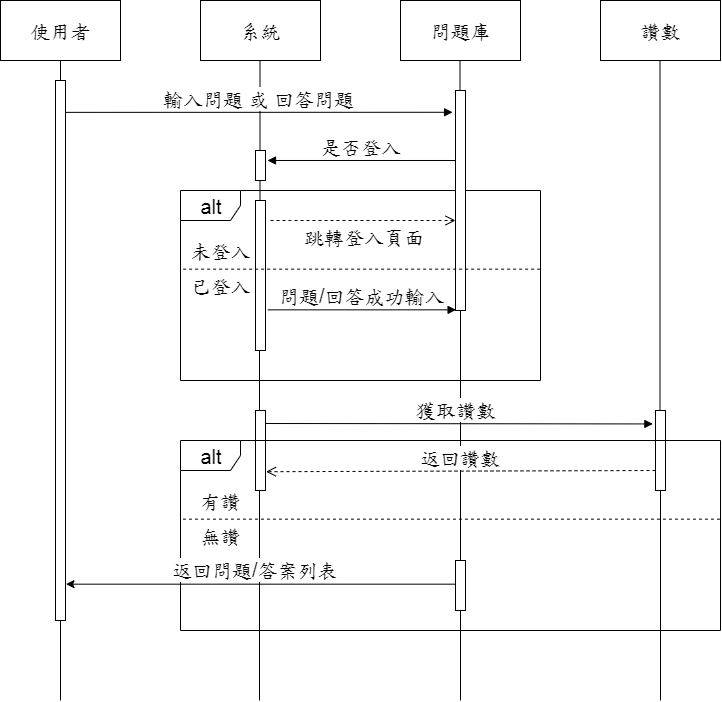

The diagram above was exported from draw.io. Its source (the exported page's mxGraphModel, read from the mxfile embedded in the PNG):
<mxGraphModel dx="712" dy="363" grid="1" gridSize="10" guides="1" tooltips="1" connect="1" arrows="1" fold="1" page="1" pageScale="1" pageWidth="827" pageHeight="1169" math="0" shadow="0">
  <root>
    <mxCell id="0" />
    <mxCell id="1" parent="0" />
    <mxCell id="vyhjaarEUWmFQrUkZ1AB-47" value="" style="endArrow=none;html=1;fontSize=20;entryX=0.5;entryY=1;entryDx=0;entryDy=0;entryPerimeter=0;" edge="1" parent="1" source="vyhjaarEUWmFQrUkZ1AB-55" target="vyhjaarEUWmFQrUkZ1AB-19">
      <mxGeometry width="50" height="50" relative="1" as="geometry">
        <mxPoint x="509.5" y="1112.3529411764705" as="sourcePoint" />
        <mxPoint x="510" y="430" as="targetPoint" />
      </mxGeometry>
    </mxCell>
    <mxCell id="vyhjaarEUWmFQrUkZ1AB-34" value="alt" style="shape=umlFrame;whiteSpace=wrap;html=1;gradientColor=none;fontSize=20;fontColor=#000000;" vertex="1" parent="1">
      <mxGeometry x="230" y="230" width="360" height="190" as="geometry" />
    </mxCell>
    <mxCell id="vyhjaarEUWmFQrUkZ1AB-2" value="使用者" style="rounded=0;whiteSpace=wrap;html=1;fontSize=20;" vertex="1" parent="1">
      <mxGeometry x="50" y="40" width="120" height="60" as="geometry" />
    </mxCell>
    <mxCell id="vyhjaarEUWmFQrUkZ1AB-3" value="系統" style="rounded=0;whiteSpace=wrap;html=1;fontSize=20;" vertex="1" parent="1">
      <mxGeometry x="250" y="40" width="120" height="60" as="geometry" />
    </mxCell>
    <mxCell id="vyhjaarEUWmFQrUkZ1AB-4" value="問題庫" style="rounded=0;whiteSpace=wrap;html=1;fontSize=20;" vertex="1" parent="1">
      <mxGeometry x="450" y="40" width="120" height="60" as="geometry" />
    </mxCell>
    <mxCell id="vyhjaarEUWmFQrUkZ1AB-5" value="讚數" style="rounded=0;whiteSpace=wrap;html=1;fontSize=20;" vertex="1" parent="1">
      <mxGeometry x="650" y="40" width="120" height="60" as="geometry" />
    </mxCell>
    <mxCell id="vyhjaarEUWmFQrUkZ1AB-6" value="" style="endArrow=none;html=1;fontSize=20;" edge="1" parent="1" source="vyhjaarEUWmFQrUkZ1AB-17">
      <mxGeometry width="50" height="50" relative="1" as="geometry">
        <mxPoint x="110" y="1112.3529411764705" as="sourcePoint" />
        <mxPoint x="110" y="100" as="targetPoint" />
      </mxGeometry>
    </mxCell>
    <mxCell id="vyhjaarEUWmFQrUkZ1AB-7" value="" style="endArrow=none;html=1;fontSize=20;" edge="1" parent="1" source="vyhjaarEUWmFQrUkZ1AB-24">
      <mxGeometry width="50" height="50" relative="1" as="geometry">
        <mxPoint x="309.5" y="1112.3529411764705" as="sourcePoint" />
        <mxPoint x="309.5" y="100" as="targetPoint" />
      </mxGeometry>
    </mxCell>
    <mxCell id="vyhjaarEUWmFQrUkZ1AB-8" value="" style="endArrow=none;html=1;fontSize=20;" edge="1" parent="1" source="vyhjaarEUWmFQrUkZ1AB-19">
      <mxGeometry width="50" height="50" relative="1" as="geometry">
        <mxPoint x="509.5" y="1112.3529411764705" as="sourcePoint" />
        <mxPoint x="509.5" y="100" as="targetPoint" />
      </mxGeometry>
    </mxCell>
    <mxCell id="vyhjaarEUWmFQrUkZ1AB-9" value="" style="endArrow=none;html=1;fontSize=20;" edge="1" parent="1" source="vyhjaarEUWmFQrUkZ1AB-44">
      <mxGeometry width="50" height="50" relative="1" as="geometry">
        <mxPoint x="709.5" y="1112.3529411764705" as="sourcePoint" />
        <mxPoint x="709.5" y="100" as="targetPoint" />
      </mxGeometry>
    </mxCell>
    <mxCell id="vyhjaarEUWmFQrUkZ1AB-17" value="" style="html=1;points=[];perimeter=orthogonalPerimeter;gradientColor=none;fontSize=20;" vertex="1" parent="1">
      <mxGeometry x="105" y="120" width="10" height="540" as="geometry" />
    </mxCell>
    <mxCell id="vyhjaarEUWmFQrUkZ1AB-18" value="" style="endArrow=none;html=1;fontSize=20;" edge="1" parent="1" target="vyhjaarEUWmFQrUkZ1AB-17">
      <mxGeometry width="50" height="50" relative="1" as="geometry">
        <mxPoint x="110" y="740" as="sourcePoint" />
        <mxPoint x="110" y="100" as="targetPoint" />
      </mxGeometry>
    </mxCell>
    <mxCell id="vyhjaarEUWmFQrUkZ1AB-22" value="輸入問題 或 回答問題" style="html=1;verticalAlign=bottom;endArrow=block;fontSize=20;exitX=1;exitY=0.059;exitDx=0;exitDy=0;exitPerimeter=0;entryX=-0.294;entryY=0.099;entryDx=0;entryDy=0;entryPerimeter=0;" edge="1" parent="1" source="vyhjaarEUWmFQrUkZ1AB-17" target="vyhjaarEUWmFQrUkZ1AB-19">
      <mxGeometry width="80" relative="1" as="geometry">
        <mxPoint x="120" y="150" as="sourcePoint" />
        <mxPoint x="505" y="150" as="targetPoint" />
      </mxGeometry>
    </mxCell>
    <mxCell id="vyhjaarEUWmFQrUkZ1AB-19" value="" style="html=1;points=[];perimeter=orthogonalPerimeter;gradientColor=none;fontSize=20;" vertex="1" parent="1">
      <mxGeometry x="505" y="130" width="10" height="220" as="geometry" />
    </mxCell>
    <mxCell id="vyhjaarEUWmFQrUkZ1AB-24" value="" style="html=1;points=[];perimeter=orthogonalPerimeter;gradientColor=none;fontSize=20;" vertex="1" parent="1">
      <mxGeometry x="305" y="240" width="10" height="150" as="geometry" />
    </mxCell>
    <mxCell id="vyhjaarEUWmFQrUkZ1AB-28" value="" style="html=1;points=[];perimeter=orthogonalPerimeter;gradientColor=none;fontSize=20;" vertex="1" parent="1">
      <mxGeometry x="305" y="190" width="10" height="30" as="geometry" />
    </mxCell>
    <mxCell id="vyhjaarEUWmFQrUkZ1AB-30" value="跳轉登入頁面" style="html=1;verticalAlign=bottom;endArrow=open;dashed=1;endSize=8;fontSize=20;" edge="1" parent="1" target="vyhjaarEUWmFQrUkZ1AB-19">
      <mxGeometry x="-0.0005" y="-30" relative="1" as="geometry">
        <mxPoint x="320" y="260" as="sourcePoint" />
        <mxPoint x="500" y="260" as="targetPoint" />
        <Array as="points">
          <mxPoint x="350" y="260" />
        </Array>
        <mxPoint x="1" as="offset" />
      </mxGeometry>
    </mxCell>
    <mxCell id="vyhjaarEUWmFQrUkZ1AB-32" value="是否登入" style="html=1;verticalAlign=bottom;endArrow=block;fontSize=20;entryX=1.2;entryY=0.333;entryDx=0;entryDy=0;entryPerimeter=0;" edge="1" parent="1" source="vyhjaarEUWmFQrUkZ1AB-19" target="vyhjaarEUWmFQrUkZ1AB-28">
      <mxGeometry width="80" relative="1" as="geometry">
        <mxPoint x="500" y="200" as="sourcePoint" />
        <mxPoint x="317" y="189" as="targetPoint" />
      </mxGeometry>
    </mxCell>
    <mxCell id="vyhjaarEUWmFQrUkZ1AB-35" value="" style="endArrow=none;dashed=1;html=1;fontSize=20;exitX=0.999;exitY=0.414;exitDx=0;exitDy=0;exitPerimeter=0;entryX=0.004;entryY=0.414;entryDx=0;entryDy=0;entryPerimeter=0;" edge="1" parent="1" source="vyhjaarEUWmFQrUkZ1AB-34" target="vyhjaarEUWmFQrUkZ1AB-34">
      <mxGeometry width="50" height="50" relative="1" as="geometry">
        <mxPoint x="420" y="360" as="sourcePoint" />
        <mxPoint x="230" y="320" as="targetPoint" />
      </mxGeometry>
    </mxCell>
    <mxCell id="vyhjaarEUWmFQrUkZ1AB-36" value="未登入" style="text;html=1;strokeColor=none;fillColor=none;align=center;verticalAlign=middle;whiteSpace=wrap;rounded=0;fontSize=20;fontColor=#000000;" vertex="1" parent="1">
      <mxGeometry x="230" y="280" width="80" height="20" as="geometry" />
    </mxCell>
    <mxCell id="vyhjaarEUWmFQrUkZ1AB-37" value="已登入" style="text;html=1;strokeColor=none;fillColor=none;align=center;verticalAlign=middle;whiteSpace=wrap;rounded=0;fontSize=20;fontColor=#000000;" vertex="1" parent="1">
      <mxGeometry x="230" y="315" width="80" height="20" as="geometry" />
    </mxCell>
    <mxCell id="vyhjaarEUWmFQrUkZ1AB-41" value="問題/回答成功輸入" style="html=1;verticalAlign=bottom;endArrow=block;fontSize=20;fontColor=#000000;exitX=1.235;exitY=0.729;exitDx=0;exitDy=0;exitPerimeter=0;entryX=0.059;entryY=0.997;entryDx=0;entryDy=0;entryPerimeter=0;" edge="1" parent="1" source="vyhjaarEUWmFQrUkZ1AB-24" target="vyhjaarEUWmFQrUkZ1AB-19">
      <mxGeometry width="80" relative="1" as="geometry">
        <mxPoint x="320" y="350" as="sourcePoint" />
        <mxPoint x="507" y="349" as="targetPoint" />
      </mxGeometry>
    </mxCell>
    <mxCell id="vyhjaarEUWmFQrUkZ1AB-43" value="獲取讚數" style="html=1;verticalAlign=bottom;endArrow=block;fontSize=20;fontColor=#000000;entryX=-0.265;entryY=0.168;entryDx=0;entryDy=0;entryPerimeter=0;" edge="1" parent="1" target="vyhjaarEUWmFQrUkZ1AB-44">
      <mxGeometry width="80" relative="1" as="geometry">
        <mxPoint x="310" y="463" as="sourcePoint" />
        <mxPoint x="703" y="358" as="targetPoint" />
      </mxGeometry>
    </mxCell>
    <mxCell id="vyhjaarEUWmFQrUkZ1AB-45" value="返回讚數" style="html=1;verticalAlign=bottom;endArrow=open;dashed=1;endSize=8;fontSize=20;fontColor=#000000;exitX=0;exitY=0.75;exitDx=0;exitDy=0;exitPerimeter=0;entryX=1.05;entryY=0.765;entryDx=0;entryDy=0;entryPerimeter=0;" edge="1" parent="1" source="vyhjaarEUWmFQrUkZ1AB-44" target="vyhjaarEUWmFQrUkZ1AB-61">
      <mxGeometry relative="1" as="geometry">
        <mxPoint x="595" y="510" as="sourcePoint" />
        <mxPoint x="519.0300000000002" y="493.86" as="targetPoint" />
      </mxGeometry>
    </mxCell>
    <mxCell id="vyhjaarEUWmFQrUkZ1AB-50" value="" style="endArrow=none;dashed=1;html=1;fontSize=20;exitX=0.999;exitY=0.414;exitDx=0;exitDy=0;exitPerimeter=0;entryX=0.004;entryY=0.414;entryDx=0;entryDy=0;entryPerimeter=0;" edge="1" source="vyhjaarEUWmFQrUkZ1AB-51" target="vyhjaarEUWmFQrUkZ1AB-51" parent="1">
      <mxGeometry width="50" height="50" relative="1" as="geometry">
        <mxPoint x="600" y="610" as="sourcePoint" />
        <mxPoint x="410" y="570" as="targetPoint" />
      </mxGeometry>
    </mxCell>
    <mxCell id="vyhjaarEUWmFQrUkZ1AB-52" value="有讚" style="text;html=1;strokeColor=none;fillColor=none;align=center;verticalAlign=middle;whiteSpace=wrap;rounded=0;fontSize=20;fontColor=#000000;" vertex="1" parent="1">
      <mxGeometry x="230" y="529.5" width="80" height="20" as="geometry" />
    </mxCell>
    <mxCell id="vyhjaarEUWmFQrUkZ1AB-53" value="無讚" style="text;html=1;strokeColor=none;fillColor=none;align=center;verticalAlign=middle;whiteSpace=wrap;rounded=0;fontSize=20;fontColor=#000000;" vertex="1" parent="1">
      <mxGeometry x="230" y="564.5" width="80" height="20" as="geometry" />
    </mxCell>
    <mxCell id="vyhjaarEUWmFQrUkZ1AB-44" value="" style="html=1;points=[];perimeter=orthogonalPerimeter;gradientColor=none;fontSize=20;fontColor=#000000;" vertex="1" parent="1">
      <mxGeometry x="705" y="450" width="10" height="80" as="geometry" />
    </mxCell>
    <mxCell id="vyhjaarEUWmFQrUkZ1AB-54" value="" style="endArrow=none;html=1;fontSize=20;" edge="1" parent="1" target="vyhjaarEUWmFQrUkZ1AB-44">
      <mxGeometry width="50" height="50" relative="1" as="geometry">
        <mxPoint x="710" y="740" as="sourcePoint" />
        <mxPoint x="709.5" y="100" as="targetPoint" />
      </mxGeometry>
    </mxCell>
    <mxCell id="vyhjaarEUWmFQrUkZ1AB-57" style="edgeStyle=orthogonalEdgeStyle;rounded=0;orthogonalLoop=1;jettySize=auto;html=1;entryX=1.05;entryY=0.933;entryDx=0;entryDy=0;entryPerimeter=0;fontSize=20;fontColor=#000000;exitX=0.05;exitY=0.473;exitDx=0;exitDy=0;exitPerimeter=0;" edge="1" parent="1" source="vyhjaarEUWmFQrUkZ1AB-55" target="vyhjaarEUWmFQrUkZ1AB-17">
      <mxGeometry relative="1" as="geometry" />
    </mxCell>
    <mxCell id="vyhjaarEUWmFQrUkZ1AB-55" value="" style="html=1;points=[];perimeter=orthogonalPerimeter;gradientColor=none;fontSize=20;fontColor=#000000;" vertex="1" parent="1">
      <mxGeometry x="505" y="600" width="10" height="50" as="geometry" />
    </mxCell>
    <mxCell id="vyhjaarEUWmFQrUkZ1AB-56" value="" style="endArrow=none;html=1;fontSize=20;" edge="1" parent="1" target="vyhjaarEUWmFQrUkZ1AB-55">
      <mxGeometry width="50" height="50" relative="1" as="geometry">
        <mxPoint x="510" y="740" as="sourcePoint" />
        <mxPoint x="509.5" y="530" as="targetPoint" />
      </mxGeometry>
    </mxCell>
    <mxCell id="vyhjaarEUWmFQrUkZ1AB-60" value="" style="endArrow=none;html=1;fontSize=20;" edge="1" parent="1" source="vyhjaarEUWmFQrUkZ1AB-61">
      <mxGeometry width="50" height="50" relative="1" as="geometry">
        <mxPoint x="309" y="740" as="sourcePoint" />
        <mxPoint x="309" y="390" as="targetPoint" />
      </mxGeometry>
    </mxCell>
    <mxCell id="vyhjaarEUWmFQrUkZ1AB-61" value="" style="html=1;points=[];perimeter=orthogonalPerimeter;labelBackgroundColor=#ffffff;gradientColor=none;fontSize=20;fontColor=#000000;" vertex="1" parent="1">
      <mxGeometry x="305" y="450" width="10" height="80" as="geometry" />
    </mxCell>
    <mxCell id="vyhjaarEUWmFQrUkZ1AB-62" value="" style="endArrow=none;html=1;fontSize=20;" edge="1" parent="1" target="vyhjaarEUWmFQrUkZ1AB-61">
      <mxGeometry width="50" height="50" relative="1" as="geometry">
        <mxPoint x="309.0000000000001" y="740" as="sourcePoint" />
        <mxPoint x="309.0000000000001" y="390" as="targetPoint" />
      </mxGeometry>
    </mxCell>
    <mxCell id="vyhjaarEUWmFQrUkZ1AB-51" value="alt" style="shape=umlFrame;whiteSpace=wrap;html=1;gradientColor=none;fontSize=20;fontColor=#000000;" vertex="1" parent="1">
      <mxGeometry x="230" y="480" width="540" height="190" as="geometry" />
    </mxCell>
    <mxCell id="vyhjaarEUWmFQrUkZ1AB-58" value="返回問題/答案列表" style="text;html=1;resizable=0;points=[];autosize=1;align=left;verticalAlign=top;spacingTop=-4;fontSize=20;fontColor=#000000;labelBackgroundColor=#ffffff;" vertex="1" parent="1">
      <mxGeometry x="220" y="595" width="180" height="30" as="geometry" />
    </mxCell>
  </root>
</mxGraphModel>